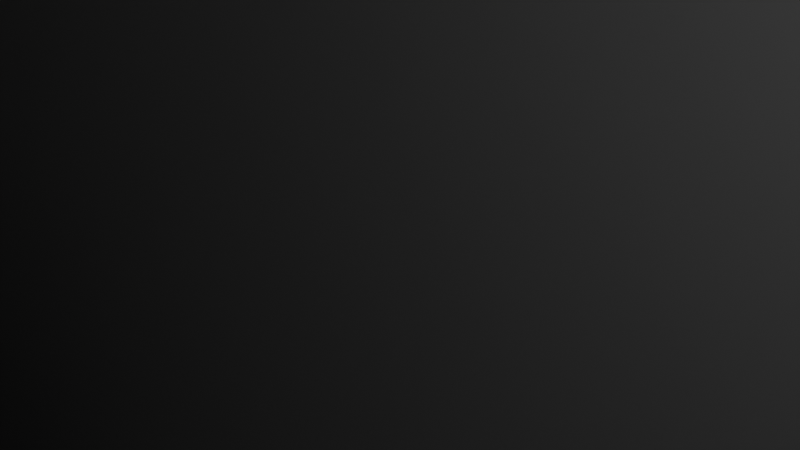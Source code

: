 # Source: box.blend  (saved by Blender 4.5.87; exported with 4.5.12 LTS)
import bpy
from mathutils import Matrix  # noqa: F401  (used for matrix-valued properties, if any)

bpy.ops.wm.read_factory_settings(use_empty=True)
scene = bpy.context.scene
scene.name = 'Scene'

# ---- collections
col_collection = bpy.data.collections.new('Collection'); scene.collection.children.link(col_collection)

# ---- materials (node trees are filled in below, after node groups)
mat_material = bpy.data.materials.new('Material')
mat_material.alpha_threshold = 0.0
mat_material.roughness = 0.5
mat_material.line_color = (0.0, 0.0, 0.0, 1.0)

# ---- material node trees
mat_material.use_nodes = True; mat_material.node_tree.nodes.clear()
_N = mat_material.node_tree.nodes; _L = mat_material.node_tree.links
n0 = _N.new('ShaderNodeOutputMaterial'); n0.name = 'Material Output'; n0.location = (200, 100)
n1 = _N.new('ShaderNodeBsdfPrincipled'); n1.name = 'Principled BSDF'; n1.location = (-200, 100)
n1.inputs[3].default_value = 1.45
_L.new(n1.outputs[0], n0.inputs[0])
n0.is_active_output = True

# ---- world
world_world = bpy.data.worlds.new('World'); scene.world = world_world
world_world.use_nodes = True; world_world.node_tree.nodes.clear()
_N = world_world.node_tree.nodes; _L = world_world.node_tree.links
n0 = _N.new('ShaderNodeOutputWorld'); n0.name = 'World Output'; n0.location = (200, 100)
n1 = _N.new('ShaderNodeBackground'); n1.name = 'Background'; n1.location = (-200, 100)
n1.inputs[0].default_value = (0.05088, 0.05088, 0.05088, 1.0)
_L.new(n1.outputs[0], n0.inputs[0])
n0.is_active_output = True
world_world.color = (0.05088, 0.05088, 0.05088)
world_world.sun_shadow_jitter_overblur = 0.0

# ---- cameras
cam_camera = bpy.data.cameras.new('Camera')
cam_camera.clip_end = 100.0
cam_camera.ortho_scale = 7.314

# ---- lights
light_light = bpy.data.lights.new('Light', 'POINT')
light_light.energy = 1000.0
light_light.shadow_soft_size = 0.1

# ---- meshes
me_cube = bpy.data.meshes.new('Cube')
me_cube.from_pydata([(245.2, 19.83, 236.8), (83.03, 19.83, -32.62), (245.2, -24.18, 236.8), (83.03, -24.18, -32.62), (-89.98, 19.83, 31.61), (-172.9, 19.83, -98.6), (-89.98, -24.18, 31.61), (-172.9, -24.18, -98.6), (164.1, 19.83, 102.1), (-131.4, -24.18, -33.5), (164.1, -24.18, 102.1), (-131.4, 19.83, -33.5), (-45.38, 19.83, -65.72), (77.05, -24.18, 133.8), (-45.38, -24.18, -65.72), (77.05, 19.83, 133.8), (15.83, 19.83, 34.06), (15.83, -24.18, 34.06), (-109.1, 19.83, -82.16), (-6.467, -24.18, 82.72), (-57.81, -24.18, 0.2796), (-109.1, -24.18, -82.16), (-6.467, 19.83, 82.72), (-57.81, 19.83, 0.2796), (-172.9, -2.171, -98.6), (245.2, -2.171, 236.8), (-89.98, -2.171, 31.61), (83.03, -2.171, -32.62), (164.1, -2.171, 102.1), (-131.4, -2.171, -33.5), (-45.38, -2.171, -65.72), (77.05, -2.171, 133.8), (-109.1, -2.171, -82.16), (-6.467, -2.171, 82.72), (123.3, 19.83, 34.29), (123.3, -24.18, 34.29), (-152.3, 19.83, -66.26), (-152.3, -24.18, -66.26), (-14.98, -24.18, -16.16), (-14.98, 19.83, -16.16), (-83.65, 19.83, -41.21), (-83.65, -24.18, -41.21), (-152.3, -2.171, -66.26), (123.3, -2.171, 34.29), (-89.98, 12.34, 31.61), (83.03, 12.34, -32.62), (-131.4, 12.34, -33.5), (-172.9, 12.34, -98.6), (245.2, 12.34, 236.8), (164.1, 12.34, 102.1), (-45.38, 12.34, -65.72), (77.05, 12.34, 133.8), (-109.1, 12.34, -82.16), (-6.467, 12.34, 82.72), (123.3, 12.34, 34.29), (-152.3, 12.34, -66.26), (-172.9, -20.89, -98.6), (245.2, -20.89, 236.8), (164.1, -20.89, 102.1), (-45.38, -20.89, -65.72), (77.05, -20.89, 133.8), (-109.1, -20.89, -82.16), (-6.467, -20.89, 82.72), (-89.98, -20.89, 31.61), (83.03, -20.89, -32.62), (-131.4, -20.89, -33.5), (-152.3, -20.89, -66.26), (123.3, -20.89, 34.29)], [], [(62, 63, 6, 19), (20, 19, 6, 9), (46, 44, 4, 11), (59, 64, 3, 14), (58, 57, 2, 10), (16, 15, 0, 8), (39, 16, 8, 34), (67, 58, 10, 35), (55, 46, 11, 36), (41, 20, 9, 37), (35, 10, 17, 38), (40, 23, 16, 39), (23, 22, 15, 16), (61, 59, 14, 21), (10, 2, 13, 17), (57, 60, 13, 2), (56, 61, 21, 7), (11, 4, 22, 23), (36, 11, 23, 40), (38, 17, 20, 41), (17, 13, 19, 20), (60, 62, 19, 13), (51, 53, 33, 31), (47, 52, 32, 24), (48, 51, 31, 25), (52, 50, 30, 32), (66, 65, 29, 42), (54, 49, 28, 43), (49, 48, 25, 28), (50, 45, 27, 30), (65, 63, 26, 29), (53, 44, 26, 33), (45, 54, 43, 27), (56, 66, 42, 24), (14, 38, 41, 21), (5, 36, 40, 18), (18, 40, 39, 12), (3, 35, 38, 14), (21, 41, 37, 7), (47, 55, 36, 5), (64, 67, 35, 3), (12, 39, 34, 1), (24, 42, 55, 47), (1, 34, 54, 45), (22, 4, 44, 53), (12, 1, 45, 50), (8, 0, 48, 49), (34, 8, 49, 54), (18, 12, 50, 52), (0, 15, 51, 48), (5, 18, 52, 47), (15, 22, 53, 51), (42, 29, 46, 55), (29, 26, 44, 46), (27, 43, 67, 64), (7, 37, 66, 56), (9, 6, 63, 65), (37, 9, 65, 66), (31, 33, 62, 60), (24, 32, 61, 56), (25, 31, 60, 57), (32, 30, 59, 61), (43, 28, 58, 67), (28, 25, 57, 58), (30, 27, 64, 59), (33, 26, 63, 62)])
_uv = me_cube.uv_layers.new(name='UVMap')
_uv.uv.foreach_set('vector', [0.8127, 0.7313, 0.875, 0.7313, 0.875, 0.75, 0.8127, 0.75, 0.5, 0.9377, 0.625, 0.9377, 0.625, 1.0, 0.5, 1.0, 0.5, 0.2074, 0.625, 0.2074, 0.625, 0.25, 0.5, 0.25, 0.2496, 0.7313, 0.375, 0.7313, 0.375, 0.75, 0.2496, 0.75, 0.5, 0.7313, 0.625, 0.7313, 0.625, 0.75, 0.5, 0.75, 0.5, 0.3746, 0.625, 0.3746, 0.625, 0.5, 0.5, 0.5, 0.4371, 0.3746, 0.5, 0.3746, 0.5, 0.5, 0.4371, 0.5, 0.4371, 0.7313, 0.5, 0.7313, 0.5, 0.75, 0.4371, 0.75, 0.4371, 0.2074, 0.5, 0.2074, 0.5, 0.25, 0.4371, 0.25, 0.4371, 0.9377, 0.5, 0.9377, 0.5, 1.0, 0.4371, 1.0, 0.4371, 0.75, 0.5, 0.75, 0.5, 0.8754, 0.4371, 0.8754, 0.4371, 0.3123, 0.5, 0.3123, 0.5, 0.3746, 0.4371, 0.3746, 0.5, 0.3123, 0.625, 0.3123, 0.625, 0.3746, 0.5, 0.3746, 0.1873, 0.7313, 0.2496, 0.7313, 0.2496, 0.75, 0.1873, 0.75, 0.5, 0.75, 0.625, 0.75, 0.625, 0.8754, 0.5, 0.8754, 0.625, 0.7313, 0.7504, 0.7313, 0.7504, 0.75, 0.625, 0.75, 0.125, 0.7313, 0.1873, 0.7313, 0.1873, 0.75, 0.125, 0.75, 0.5, 0.25, 0.625, 0.25, 0.625, 0.3123, 0.5, 0.3123, 0.4371, 0.25, 0.5, 0.25, 0.5, 0.3123, 0.4371, 0.3123, 0.4371, 0.8754, 0.5, 0.8754, 0.5, 0.9377, 0.4371, 0.9377, 0.5, 0.8754, 0.625, 0.8754, 0.625, 0.9377, 0.5, 0.9377, 0.7504, 0.7313, 0.8127, 0.7313, 0.8127, 0.75, 0.7504, 0.75, 0.7504, 0.5426, 0.8127, 0.5426, 0.8127, 0.625, 0.7504, 0.625, 0.125, 0.5426, 0.1873, 0.5426, 0.1873, 0.625, 0.125, 0.625, 0.625, 0.5426, 0.7504, 0.5426, 0.7504, 0.625, 0.625, 0.625, 0.1873, 0.5426, 0.2496, 0.5426, 0.2496, 0.625, 0.1873, 0.625, 0.4371, 0.01869, 0.5, 0.01869, 0.5, 0.125, 0.4371, 0.125, 0.4371, 0.5426, 0.5, 0.5426, 0.5, 0.625, 0.4371, 0.625, 0.5, 0.5426, 0.625, 0.5426, 0.625, 0.625, 0.5, 0.625, 0.2496, 0.5426, 0.375, 0.5426, 0.375, 0.625, 0.2496, 0.625, 0.5, 0.01869, 0.625, 0.01869, 0.625, 0.125, 0.5, 0.125, 0.8127, 0.5426, 0.875, 0.5426, 0.875, 0.625, 0.8127, 0.625, 0.375, 0.5426, 0.4371, 0.5426, 0.4371, 0.625, 0.375, 0.625, 0.375, 0.01869, 0.4371, 0.01869, 0.4371, 0.125, 0.375, 0.125, 0.375, 0.8754, 0.4371, 0.8754, 0.4371, 0.9377, 0.375, 0.9377, 0.375, 0.25, 0.4371, 0.25, 0.4371, 0.3123, 0.375, 0.3123, 0.375, 0.3123, 0.4371, 0.3123, 0.4371, 0.3746, 0.375, 0.3746, 0.375, 0.75, 0.4371, 0.75, 0.4371, 0.8754, 0.375, 0.8754, 0.375, 0.9377, 0.4371, 0.9377, 0.4371, 1.0, 0.375, 1.0, 0.375, 0.2074, 0.4371, 0.2074, 0.4371, 0.25, 0.375, 0.25, 0.375, 0.7313, 0.4371, 0.7313, 0.4371, 0.75, 0.375, 0.75, 0.375, 0.3746, 0.4371, 0.3746, 0.4371, 0.5, 0.375, 0.5, 0.375, 0.125, 0.4371, 0.125, 0.4371, 0.2074, 0.375, 0.2074, 0.375, 0.5, 0.4371, 0.5, 0.4371, 0.5426, 0.375, 0.5426, 0.8127, 0.5, 0.875, 0.5, 0.875, 0.5426, 0.8127, 0.5426, 0.2496, 0.5, 0.375, 0.5, 0.375, 0.5426, 0.2496, 0.5426, 0.5, 0.5, 0.625, 0.5, 0.625, 0.5426, 0.5, 0.5426, 0.4371, 0.5, 0.5, 0.5, 0.5, 0.5426, 0.4371, 0.5426, 0.1873, 0.5, 0.2496, 0.5, 0.2496, 0.5426, 0.1873, 0.5426, 0.625, 0.5, 0.7504, 0.5, 0.7504, 0.5426, 0.625, 0.5426, 0.125, 0.5, 0.1873, 0.5, 0.1873, 0.5426, 0.125, 0.5426, 0.7504, 0.5, 0.8127, 0.5, 0.8127, 0.5426, 0.7504, 0.5426, 0.4371, 0.125, 0.5, 0.125, 0.5, 0.2074, 0.4371, 0.2074, 0.5, 0.125, 0.625, 0.125, 0.625, 0.2074, 0.5, 0.2074, 0.375, 0.625, 0.4371, 0.625, 0.4371, 0.7313, 0.375, 0.7313, 0.375, 0.0, 0.4371, 0.0, 0.4371, 0.01869, 0.375, 0.01869, 0.5, 0.0, 0.625, 0.0, 0.625, 0.01869, 0.5, 0.01869, 0.4371, 0.0, 0.5, 0.0, 0.5, 0.01869, 0.4371, 0.01869, 0.7504, 0.625, 0.8127, 0.625, 0.8127, 0.7313, 0.7504, 0.7313, 0.125, 0.625, 0.1873, 0.625, 0.1873, 0.7313, 0.125, 0.7313, 0.625, 0.625, 0.7504, 0.625, 0.7504, 0.7313, 0.625, 0.7313, 0.1873, 0.625, 0.2496, 0.625, 0.2496, 0.7313, 0.1873, 0.7313, 0.4371, 0.625, 0.5, 0.625, 0.5, 0.7313, 0.4371, 0.7313, 0.5, 0.625, 0.625, 0.625, 0.625, 0.7313, 0.5, 0.7313, 0.2496, 0.625, 0.375, 0.625, 0.375, 0.7313, 0.2496, 0.7313, 0.8127, 0.625, 0.875, 0.625, 0.875, 0.7313, 0.8127, 0.7313])
me_cube.materials.append(mat_material)
me_cube.use_mirror_vertex_groups = False
me_cube.update()

# ---- objects
ob_cube = bpy.data.objects.new('Cube', me_cube)
ob_light = bpy.data.objects.new('Light', light_light)
ob_camera = bpy.data.objects.new('Camera', cam_camera)

# ---- transforms, parenting, visibility, modifiers, constraints
ob_cube.location = (0.0, 0.0, 0.0)
ob_cube.lock_rotations_4d = False
ob_cube.empty_display_type = 'ARROWS'
ob_cube.lineart.crease_threshold = 0.0
_m = ob_cube.modifiers.new('Subdivision', 'SUBSURF')
ob_light.location = (4.076, 1.005, 5.904)
ob_light.rotation_euler = (0.6503, 0.05522, 1.866)
ob_light.lock_rotations_4d = False
ob_light.empty_display_type = 'ARROWS'
ob_light.color = (0.0, 0.0, 0.0, 0.0)
ob_light.lineart.crease_threshold = 0.0
ob_camera.location = (7.359, -6.926, 4.958)
ob_camera.rotation_euler = (1.109, 0.0, 0.8149)
ob_camera.lock_rotations_4d = False
ob_camera.empty_display_type = 'ARROWS'
ob_camera.color = (0.0, 0.0, 0.0, 0.0)
ob_camera.display_type = 'WIRE'
ob_camera.lineart.crease_threshold = 0.0

# ---- collection membership
col_collection.objects.link(ob_cube)
col_collection.objects.link(ob_light)
col_collection.objects.link(ob_camera)

# ---- scene / render settings (as saved in the file)
scene.camera = ob_camera
scene.frame_start = 1; scene.frame_end = 250; scene.frame_set(1)
scene.render.engine = 'BLENDER_EEVEE_NEXT'
bpy.context.view_layer.update()
